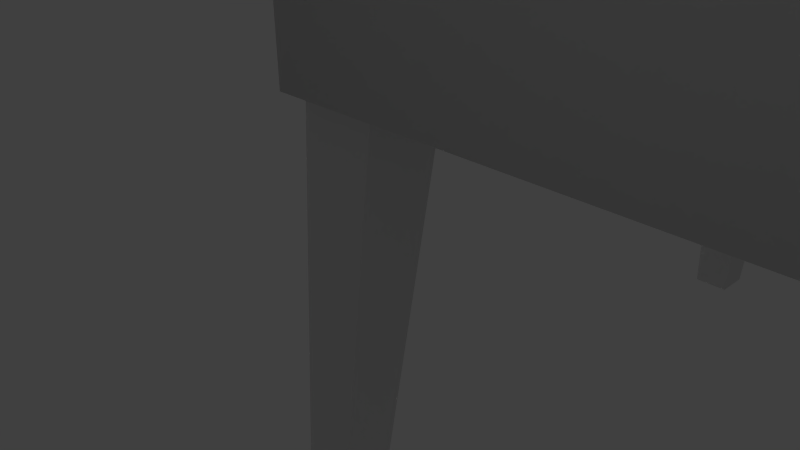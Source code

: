 # Source: DiningSetup.blend  (saved by Blender 2.80.75; exported with 4.5.12 LTS)
import bpy
from mathutils import Matrix  # noqa: F401  (used for matrix-valued properties, if any)

bpy.ops.wm.read_factory_settings(use_empty=True)
scene = bpy.context.scene
scene.name = 'Scene'

# ---- collections
col_collection_1 = bpy.data.collections.new('Collection 1'); scene.collection.children.link(col_collection_1)

# ---- materials (node trees are filled in below, after node groups)
mat_wood = bpy.data.materials.new('Wood')
mat_wood.alpha_threshold = 0.0
mat_wood.use_transparent_shadow = False
mat_wood.diffuse_color = (0.03522, 0.02519, 0.02736, 1.0)
mat_wood.roughness = 0.5
mat_wood.specular_intensity = 0.2604
mat_cushins = bpy.data.materials.new('Cushins')
mat_cushins.alpha_threshold = 0.0
mat_cushins.use_transparent_shadow = False
mat_cushins.diffuse_color = (0.8, 0.6631, 0.5206, 1.0)
mat_cushins.roughness = 0.5
mat_cushins.specular_intensity = 0.2292
mat_chaircloth = bpy.data.materials.new('ChairCloth')
mat_chaircloth.alpha_threshold = 0.0
mat_chaircloth.use_transparent_shadow = False
mat_chaircloth.roughness = 0.5
mat_chaircloth.specular_intensity = 0.1562
mat_tablewood = bpy.data.materials.new('TableWood')
mat_tablewood.alpha_threshold = 0.0
mat_tablewood.use_transparent_shadow = False
mat_tablewood.roughness = 0.5
mat_tablewood.specular_intensity = 0.0
mat_tablewood.line_color = (0.0, 0.0, 0.0, 1.0)
mat_tableglass = bpy.data.materials.new('TableGlass')
mat_tableglass.alpha_threshold = 0.0
mat_tableglass.use_transparent_shadow = False
mat_tableglass.roughness = 0.5

# ---- material node trees

# ---- world
world_world = bpy.data.worlds.new('World'); scene.world = world_world
world_world.color = (0.05088, 0.05088, 0.05088)
world_world.use_sun_shadow = False
world_world.sun_shadow_jitter_overblur = 0.0
world_world.cycles.sampling_method = 'NONE'
world_world.cycles.sample_map_resolution = 256

# ---- cameras
cam_camera = bpy.data.cameras.new('Camera')
cam_camera.clip_end = 100.0
cam_camera.lens = 35.0
cam_camera.sensor_width = 32.0
cam_camera.sensor_height = 18.0
cam_camera.ortho_scale = 7.314
cam_camera.dof.focus_distance = 0.0
cam_camera.dof.aperture_fstop = 128.0

# ---- lights
light_lamp = bpy.data.lights.new('Lamp', 'POINT')
light_lamp.transmission_factor = 0.0
light_lamp.cutoff_distance = 30.0
light_lamp.energy = 100.0
light_lamp.shadow_buffer_clip_start = 1.001
light_lamp.shadow_soft_size = 0.1
light_lamp.shadow_maximum_resolution = 0.006
light_lamp.use_absolute_resolution = True
light_lamp.cycles.use_multiple_importance_sampling = False

# ---- meshes
me_plane_001 = bpy.data.meshes.new('Plane.001')
me_plane_001.from_pydata([(-0.2, 0.2, 0.45), (0.2, 0.2, 0.45), (-0.2, 0.2, 0.4), (-0.08033, 0.1673, 0.4491), (0.08033, 0.1673, 0.4491), (0.2, 0.2, 0.4), (-0.197, -0.157, 0.4), (-0.157, -0.197, 0.4), (-0.157, -0.157, 0.4), (-0.197, -0.157, 0.0), (-0.157, -0.197, 0.0), (-0.157, -0.157, 0.0), (-0.157, 0.197, 0.4), (-0.197, 0.197, 0.4), (-0.197, 0.157, 0.4), (-0.157, 0.157, 0.4), (-0.157, 0.197, 0.0), (-0.197, 0.197, 0.0), (-0.197, 0.157, 0.0), (-0.157, 0.157, 0.0), (0.197, 0.157, 0.4), (0.197, 0.197, 0.4), (0.157, 0.197, 0.4), (0.157, 0.157, 0.4), (0.197, 0.157, 0.0), (0.197, 0.197, 0.0), (0.157, 0.197, 0.0), (0.157, 0.157, 0.0), (0.157, -0.197, 0.4), (0.197, -0.157, 0.4), (0.157, -0.157, 0.4), (0.157, -0.197, 0.0), (0.197, -0.157, 0.0), (0.157, -0.157, 0.0), (-0.2, 0.1673, 0.4491), (0.2, 0.1673, 0.4491), (-0.2, 0.1992, 0.4494), (0.2, 0.1992, 0.4494), (0.1661, 0.1673, 0.4491), (0.1042, 0.1673, 0.4491), (-0.1042, 0.1673, 0.4491), (-0.1661, 0.1673, 0.4491), (0.1661, 0.1992, 0.4494), (0.1042, 0.1992, 0.4494), (-0.1042, 0.1992, 0.4494), (-0.1661, 0.1992, 0.4494), (0.1661, 0.2171, 1.07), (0.1042, 0.2171, 1.07), (-0.1042, 0.2171, 1.07), (-0.1661, 0.2171, 1.07), (0.1661, 0.2484, 1.064), (0.1042, 0.2484, 1.064), (-0.1042, 0.2484, 1.064), (-0.1661, 0.2484, 1.064), (0.2, 0.2077, 1.023), (0.2, 0.2396, 1.021), (-0.2, 0.2077, 1.023), (-0.2, 0.2396, 1.021), (-0.1661, 0.2396, 1.021), (-0.1042, 0.2396, 1.021), (0.1042, 0.2396, 1.021), (0.1661, 0.2396, 1.021), (0.1661, 0.2077, 1.023), (0.1042, 0.2077, 1.023), (-0.1042, 0.2077, 1.023), (-0.1661, 0.2077, 1.023), (0.2, 0.2186, 0.9083), (0.2, 0.2078, 0.794), (0.2, 0.2034, 0.6791), (0.2, 0.2014, 0.5642), (0.2, 0.1695, 0.564), (0.2, 0.1715, 0.6792), (0.2, 0.1759, 0.7946), (0.2, 0.1866, 0.9095), (-0.2, 0.1695, 0.564), (-0.2, 0.1715, 0.6792), (-0.2, 0.1759, 0.7946), (-0.2, 0.1866, 0.9095), (-0.2, 0.2014, 0.5642), (-0.2, 0.2034, 0.6791), (-0.2, 0.2078, 0.794), (-0.2, 0.2186, 0.9083), (-0.1661, 0.2014, 0.5642), (-0.1661, 0.2034, 0.6791), (-0.1661, 0.2078, 0.794), (-0.1661, 0.2186, 0.9083), (-0.1042, 0.2014, 0.5642), (-0.1042, 0.2034, 0.6791), (-0.1042, 0.2078, 0.794), (-0.1042, 0.2186, 0.9083), (0.1042, 0.2014, 0.5642), (0.1042, 0.2034, 0.6791), (0.1042, 0.2078, 0.794), (0.1042, 0.2186, 0.9083), (0.1661, 0.2014, 0.5642), (0.1661, 0.2034, 0.6791), (0.1661, 0.2078, 0.794), (0.1661, 0.2186, 0.9083), (0.1661, 0.1695, 0.564), (0.1661, 0.1715, 0.6792), (0.1661, 0.1759, 0.7946), (0.1661, 0.1866, 0.9095), (0.1042, 0.1695, 0.564), (0.1042, 0.1715, 0.6792), (0.1042, 0.1759, 0.7946), (0.1042, 0.1866, 0.9095), (-0.1042, 0.1695, 0.564), (-0.1042, 0.1715, 0.6792), (-0.1042, 0.1759, 0.7946), (-0.1042, 0.1866, 0.9095), (-0.1661, 0.1695, 0.564), (-0.1661, 0.1715, 0.6792), (-0.1661, 0.1759, 0.7946), (-0.1661, 0.1866, 0.9095), (-0.1765, 0.1461, 0.45), (-0.1765, -0.1727, 0.45), (0.1765, -0.1727, 0.45), (0.1765, 0.1461, 0.45), (-0.1004, 0.07999, 0.4669), (-0.1004, -0.1066, 0.4669), (0.1004, -0.1066, 0.4669), (0.1004, 0.07999, 0.4669), (-0.1886, 0.1458, 0.4487), (-0.1716, 0.1621, 0.4487), (-0.1862, 0.1538, 0.4486), (-0.18, 0.1598, 0.4486), (-0.1716, -0.1887, 0.4487), (-0.1886, -0.1724, 0.4487), (-0.18, -0.1864, 0.4486), (-0.1862, -0.1804, 0.4486), (0.1886, -0.1724, 0.4487), (0.1716, -0.1887, 0.4487), (0.1862, -0.1804, 0.4486), (0.18, -0.1864, 0.4486), (0.1716, 0.1621, 0.4487), (0.1886, 0.1458, 0.4487), (0.18, 0.1598, 0.4486), (0.1862, 0.1538, 0.4486), (-0.1932, 0.1497, 0.4541), (-0.1758, 0.1663, 0.4541), (-0.1908, 0.1579, 0.454), (-0.1844, 0.164, 0.454), (-0.1758, -0.1929, 0.4541), (-0.1932, -0.1763, 0.4541), (-0.1844, -0.1906, 0.454), (-0.1908, -0.1845, 0.454), (0.1932, -0.1763, 0.4541), (0.1758, -0.1929, 0.4541), (0.1908, -0.1845, 0.454), (0.1844, -0.1906, 0.454), (0.1758, 0.1663, 0.4541), (0.1932, 0.1497, 0.4541), (0.1844, 0.164, 0.454), (0.1908, 0.1579, 0.454), (-0.1612, 0.1517, 0.4615), (-0.1775, 0.1361, 0.4615), (-0.1693, 0.1496, 0.4615), (-0.1753, 0.1439, 0.4615), (-0.1775, -0.1627, 0.4615), (-0.1612, -0.1783, 0.4615), (-0.1753, -0.1705, 0.4615), (-0.1693, -0.1762, 0.4615), (0.1612, -0.1783, 0.4615), (0.1775, -0.1627, 0.4615), (0.1693, -0.1762, 0.4615), (0.1753, -0.1705, 0.4615), (0.1775, 0.1361, 0.4615), (0.1612, 0.1517, 0.4615), (0.1753, 0.1439, 0.4615), (0.1693, 0.1496, 0.4615), (-0.2, -0.1891, 0.45), (-0.1891, -0.2, 0.45), (-0.1968, -0.1968, 0.45), (0.1891, -0.2, 0.45), (0.2, -0.1891, 0.45), (0.1968, -0.1968, 0.45), (-0.1891, -0.2, 0.4), (-0.2, -0.1891, 0.4), (-0.1968, -0.1968, 0.4), (0.2, -0.1891, 0.4), (0.1891, -0.2, 0.4), (0.1968, -0.1968, 0.4), (0.08033, 0.1866, 0.9095), (-0.08033, 0.1673, 0.4491), (0.08033, 0.1673, 0.4491), (-0.08033, 0.1866, 0.9095), (0.08033, 0.1695, 0.564), (0.08033, 0.1715, 0.6792), (0.08033, 0.1759, 0.7946), (-0.08033, 0.1695, 0.564), (-0.08033, 0.1715, 0.6792), (-0.08033, 0.1759, 0.7946), (-0.08672, 0.1618, 0.5641), (-0.08672, 0.1639, 0.6794), (-0.08672, 0.1596, 0.4493), (0.08672, 0.1618, 0.5641), (0.08672, 0.1639, 0.6794), (-0.08672, 0.1791, 0.9105), (0.08672, 0.1791, 0.9105), (0.08672, 0.1596, 0.4493), (0.08672, 0.1683, 0.7951), (-0.08672, 0.1683, 0.7951), (-0.0637, 0.1533, 0.5641), (-0.0637, 0.1553, 0.6794), (-0.0637, 0.1511, 0.4493), (0.0637, 0.1533, 0.5641), (0.0637, 0.1553, 0.6794), (-0.0637, 0.1706, 0.9105), (0.0637, 0.1706, 0.9105), (0.0637, 0.1511, 0.4493), (0.0637, 0.1598, 0.7951), (-0.0637, 0.1598, 0.7951), (0.07124, 0.2077, 1.023), (0.08033, 0.2063, 1.016), (0.07767, 0.2073, 1.021), (-0.08033, 0.2063, 1.016), (-0.07124, 0.2077, 1.023), (-0.07767, 0.2073, 1.021), (-0.08672, 0.1988, 1.017), (-0.07764, 0.2002, 1.025), (-0.08406, 0.1998, 1.023), (0.07764, 0.2002, 1.025), (0.08672, 0.1988, 1.017), (0.08406, 0.1998, 1.023), (-0.05461, 0.1879, 1.005), (-0.0637, 0.1866, 0.9972), (-0.06104, 0.1875, 1.002), (0.0637, 0.1866, 0.9972), (0.05461, 0.1879, 1.005), (0.06104, 0.1875, 1.002), (-0.197, -0.19, 0.4), (-0.19, -0.197, 0.4), (-0.19, -0.197, 0.0), (-0.197, -0.19, 0.0), (0.19, -0.197, 0.4), (0.197, -0.19, 0.4), (0.197, -0.19, 0.0), (0.19, -0.197, 0.0), (0.2, 0.2152, 1.06), (0.1902, 0.2171, 1.07), (-0.1902, 0.2171, 1.07), (-0.2, 0.2152, 1.06), (0.1902, 0.2484, 1.064), (0.2, 0.2464, 1.054), (-0.2, 0.2464, 1.054), (-0.1902, 0.2484, 1.064)], [], [(1, 0, 114, 117), (184, 186, 195, 199), (176, 178, 177, 2, 5, 179, 181, 180), (116, 115, 171, 173), (1, 5, 2, 0), (172, 115, 170), (17, 16, 19, 18), (28, 31, 237, 234), (232, 233, 9, 11, 10), (7, 10, 11, 8), (231, 232, 10, 7), (8, 11, 9, 6), (13, 17, 18, 14), (14, 18, 19, 15), (12, 16, 17, 13), (15, 19, 16, 12), (25, 24, 27, 26), (21, 25, 26, 22), (22, 26, 27, 23), (20, 24, 25, 21), (23, 27, 24, 20), (236, 237, 31, 33, 32), (29, 32, 33, 30), (235, 236, 32, 29), (30, 33, 31, 28), (56, 241, 244, 57), (54, 238, 239, 46, 62), (61, 50, 242, 243, 55), (65, 49, 240, 241, 56), (57, 244, 245, 53, 58), (58, 53, 52, 59), (59, 52, 51, 60), (60, 51, 50, 61), (49, 53, 245, 240), (62, 46, 47, 63), (63, 47, 48, 64), (64, 48, 49, 65), (55, 243, 238, 54), (46, 50, 51, 47), (47, 51, 52, 48), (48, 52, 53, 49), (62, 63, 60, 61), (98, 94, 42, 38), (102, 39, 43, 90), (106, 86, 44, 40), (73, 54, 62, 101), (64, 65, 58, 59), (89, 59, 60, 93), (110, 41, 45, 82), (81, 57, 58, 85), (97, 61, 55, 66), (77, 56, 57, 81), (113, 65, 56, 77), (66, 55, 54, 73), (37, 69, 70, 35), (69, 68, 71, 70), (68, 67, 72, 71), (67, 66, 73, 72), (41, 110, 74, 34), (110, 111, 75, 74), (111, 112, 76, 75), (112, 113, 77, 76), (34, 74, 78, 36), (74, 75, 79, 78), (75, 76, 80, 79), (76, 77, 81, 80), (42, 94, 69, 37), (94, 95, 68, 69), (95, 96, 67, 68), (96, 97, 66, 67), (36, 78, 82, 45), (78, 79, 83, 82), (79, 80, 84, 83), (80, 81, 85, 84), (65, 113, 85, 58), (113, 112, 84, 85), (112, 111, 83, 84), (111, 110, 82, 83), (44, 86, 90, 43), (86, 87, 91, 90), (87, 88, 92, 91), (88, 89, 93, 92), (35, 70, 98, 38), (70, 71, 99, 98), (71, 72, 100, 99), (72, 73, 101, 100), (64, 59, 89, 109), (109, 89, 88, 108), (108, 88, 87, 107), (107, 87, 86, 106), (63, 105, 93, 60), (105, 104, 92, 93), (104, 103, 91, 92), (103, 102, 90, 91), (62, 61, 97, 101), (101, 97, 96, 100), (100, 96, 95, 99), (99, 95, 94, 98), (171, 176, 180, 173), (174, 179, 5, 1), (116, 174, 1, 117), (138, 143, 158, 155), (118, 155, 158, 119), (134, 123, 139, 150), (126, 131, 147, 142), (130, 135, 151, 146), (119, 159, 162, 120), (150, 139, 154, 167), (142, 147, 162, 159), (146, 151, 166, 163), (119, 120, 121, 118), (120, 163, 166, 121), (121, 167, 154, 118), (154, 156, 118), (156, 157, 118), (157, 155, 118), (158, 160, 119), (160, 161, 119), (161, 159, 119), (162, 164, 120), (164, 165, 120), (165, 163, 120), (166, 168, 121), (168, 169, 121), (169, 167, 121), (134, 150, 152, 136), (136, 152, 153, 137), (137, 153, 151, 135), (147, 131, 133, 149), (149, 133, 132, 148), (148, 132, 130, 146), (126, 142, 144, 128), (128, 144, 145, 129), (129, 145, 143, 127), (139, 123, 125, 141), (141, 125, 124, 140), (140, 124, 122, 138), (150, 167, 169, 152), (152, 169, 168, 153), (153, 168, 166, 151), (162, 147, 149, 164), (164, 149, 148, 165), (165, 148, 146, 163), (142, 159, 161, 144), (144, 161, 160, 145), (145, 160, 158, 143), (154, 139, 141, 156), (156, 141, 140, 157), (157, 140, 138, 155), (122, 127, 143, 138), (115, 172, 171), (114, 0, 170, 115), (173, 175, 116), (175, 174, 116), (179, 174, 175, 181), (181, 175, 173, 180), (170, 177, 178, 172), (172, 178, 176, 171), (0, 2, 177, 170), (40, 3, 4, 39), (63, 64, 109, 105), (105, 109, 108, 104), (104, 108, 107, 103), (103, 107, 106, 102), (40, 39, 102, 106), (182, 213, 222, 198), (186, 187, 196, 195), (215, 185, 197, 218), (195, 196, 206, 205), (198, 222, 227, 208), (192, 194, 204, 202), (197, 201, 211, 207), (187, 188, 200, 196), (188, 182, 198, 200), (190, 189, 192, 193), (191, 190, 193, 201), (218, 197, 207, 225), (189, 183, 194, 192), (185, 191, 201, 197), (209, 205, 202, 204), (205, 206, 203, 202), (206, 210, 211, 203), (210, 208, 207, 211), (196, 200, 210, 206), (199, 195, 205, 209), (221, 219, 224, 228), (201, 193, 203, 211), (193, 192, 202, 203), (200, 198, 208, 210), (226, 229, 228, 224), (212, 221, 223, 214), (214, 223, 222, 213), (215, 218, 220, 217), (217, 220, 219, 216), (218, 225, 226, 220), (220, 226, 224, 219), (227, 222, 223, 229), (229, 223, 221, 228), (212, 216, 219, 221), (225, 227, 229, 226), (208, 227, 225, 207), (232, 231, 230, 233), (236, 235, 234, 237), (6, 9, 233, 230), (238, 243, 242, 239), (244, 241, 240, 245), (239, 242, 50, 46)])
me_plane_001.polygons.foreach_set('use_smooth', [0, 1, 0, 0, 1, 0, 0, 1, 0, 1, 1, 1, 0, 0, 0, 0, 0, 0, 0, 0, 0, 0, 1, 1, 1, 1, 1, 1, 1, 1, 1, 1, 1, 1, 1, 1, 1, 1, 1, 1, 1, 1, 1, 1, 1, 1, 1, 1, 1, 1, 1, 1, 1, 1, 1, 1, 1, 1, 1, 1, 1, 1, 1, 1, 1, 1, 1, 1, 1, 1, 1, 1, 1, 1, 1, 1, 1, 1, 1, 1, 1, 1, 1, 1, 1, 1, 1, 1, 1, 1, 1, 1, 1, 1, 1, 1, 1, 1, 1, 1, 0, 1, 1, 1, 1, 1, 1, 1, 1, 1, 1, 1, 1, 1, 1, 1, 1, 1, 1, 1, 1, 1, 1, 1, 1, 1, 1, 1, 1, 1, 1, 1, 1, 1, 1, 1, 1, 1, 1, 1, 1, 1, 1, 1, 1, 1, 1, 1, 1, 1, 0, 0, 0, 0, 1, 1, 1, 1, 1, 1, 1, 1, 1, 1, 1, 1, 1, 1, 1, 1, 1, 1, 1, 1, 1, 1, 1, 1, 1, 1, 1, 1, 1, 1, 1, 1, 1, 1, 1, 1, 1, 1, 1, 1, 1, 1, 1, 1, 1, 1, 1, 1, 1, 1, 1, 1, 1])
me_plane_001.polygons.foreach_set('material_index', [0, 1, 0, 0, 0, 0, 0, 0, 0, 0, 0, 0, 0, 0, 0, 0, 0, 0, 0, 0, 0, 0, 0, 0, 0, 0, 0, 0, 0, 0, 0, 0, 0, 0, 0, 0, 0, 0, 0, 0, 0, 0, 0, 0, 0, 0, 0, 0, 0, 0, 0, 0, 0, 0, 0, 0, 0, 0, 0, 0, 0, 0, 0, 0, 0, 0, 0, 0, 0, 0, 0, 0, 0, 0, 0, 0, 0, 0, 0, 0, 0, 0, 0, 0, 0, 0, 0, 0, 0, 0, 0, 0, 0, 0, 0, 0, 0, 0, 0, 0, 0, 1, 1, 1, 1, 1, 1, 1, 1, 1, 1, 1, 1, 1, 1, 1, 1, 1, 1, 1, 1, 1, 1, 1, 1, 1, 1, 1, 1, 1, 1, 1, 1, 1, 1, 1, 1, 1, 1, 1, 1, 1, 1, 1, 1, 1, 1, 1, 1, 1, 0, 0, 0, 0, 0, 0, 0, 0, 0, 0, 0, 0, 0, 0, 0, 1, 1, 1, 1, 1, 1, 1, 1, 1, 1, 1, 1, 1, 1, 1, 1, 1, 1, 1, 1, 1, 1, 1, 1, 1, 1, 1, 1, 1, 1, 1, 1, 1, 1, 1, 1, 0, 0, 0, 0, 0, 0])
_k = set([(0, 1), (0, 2), (0, 170), (1, 5), (1, 174), (2, 5), (2, 177), (5, 179), (6, 9), (7, 10), (8, 11), (9, 11), (9, 233), (10, 11), (10, 232), (28, 31), (29, 32), (30, 33), (31, 33), (31, 237), (32, 33), (32, 236), (34, 74), (35, 70), (36, 78), (37, 69), (38, 98), (39, 102), (40, 106), (41, 110), (42, 94), (43, 90), (44, 86), (45, 82), (46, 47), (46, 239), (47, 48), (48, 49), (49, 240), (50, 51), (50, 242), (51, 52), (52, 53), (53, 245), (54, 73), (54, 238), (55, 66), (55, 243), (56, 77), (56, 241), (57, 81), (57, 244), (58, 59), (58, 65), (58, 85), (59, 64), (59, 89), (60, 61), (60, 63), (60, 93), (61, 62), (61, 97), (62, 63), (62, 101), (63, 105), (64, 65), (64, 109), (65, 113), (66, 67), (67, 68), (68, 69), (70, 71), (71, 72), (72, 73), (74, 75), (75, 76), (76, 77), (78, 79), (79, 80), (80, 81), (82, 83), (83, 84), (84, 85), (86, 87), (87, 88), (88, 89), (90, 91), (91, 92), (92, 93), (94, 95), (95, 96), (96, 97), (98, 99), (99, 100), (100, 101), (102, 103), (103, 104), (104, 105), (106, 107), (107, 108), (108, 109), (110, 111), (111, 112), (112, 113), (170, 172), (171, 172), (171, 173), (173, 175), (174, 175), (176, 178), (176, 180), (177, 178), (179, 181), (180, 181), (232, 233), (236, 237), (238, 239), (240, 241), (242, 243), (244, 245)])
me_plane_001.attributes.new('sharp_edge', 'BOOLEAN', 'EDGE').data.foreach_set('value', [ (min(e.vertices), max(e.vertices)) in _k for e in me_plane_001.edges])
_uv = me_plane_001.uv_layers.new(name='UVMap')
_uv.uv.foreach_set('vector', [0.2858, 0.3644, 0.03162, 0.3625, 0.03208, 0.3633, 0.2851, 0.3647, 0.637, 0.3626, 0.637, 0.4269, 0.6314, 0.4269, 0.6314, 0.3626, 0.01344, 0.5973, 0.01237, 0.6015, 0.01142, 0.6052, 0.04057, 0.3743, 0.2768, 0.3762, 0.3024, 0.6079, 0.3039, 0.6021, 0.3025, 0.5943, 0.3139, 0.6171, 0.0007675, 0.6171, 0.00438, 0.6148, 0.3106, 0.614, 0.2858, 0.3644, 0.2768, 0.3762, 0.04057, 0.3743, 0.03162, 0.3625, 0.002536, 0.6131, 0.0007675, 0.6171, 0.0002196, 0.612, 0.4591, 0.3405, 0.4801, 0.3405, 0.4801, 0.3615, 0.4591, 0.3615, 0.3356, 0.771, 0.3356, 0.5609, 0.353, 0.5609, 0.353, 0.771, 0.4199, 0.3615, 0.4162, 0.3578, 0.4162, 0.3405, 0.4372, 0.3405, 0.4372, 0.3615, 0.4579, 0.771, 0.4579, 0.5609, 0.4789, 0.5609, 0.4789, 0.771, 0.4405, 0.771, 0.4405, 0.5609, 0.4579, 0.5609, 0.4579, 0.771, 0.397, 0.771, 0.397, 0.5609, 0.418, 0.5609, 0.418, 0.771, 0.6688, 0.2103, 0.6688, 0.0002196, 0.6898, 0.0002196, 0.6898, 0.2103, 0.6898, 0.2103, 0.6898, 0.0002196, 0.7108, 0.0002196, 0.7108, 0.2103, 0.6478, 0.2103, 0.6478, 0.0002196, 0.6688, 0.0002196, 0.6688, 0.2103, 0.6268, 0.2103, 0.6268, 0.0002196, 0.6478, 0.0002196, 0.6478, 0.2103, 0.5016, 0.3405, 0.5016, 0.3615, 0.4806, 0.3615, 0.4806, 0.3405, 0.6795, 0.5726, 0.6795, 0.3625, 0.7005, 0.3625, 0.7005, 0.5726, 0.7005, 0.5726, 0.7005, 0.3625, 0.7215, 0.3625, 0.7215, 0.5726, 0.6585, 0.5726, 0.6585, 0.3625, 0.6795, 0.3625, 0.6795, 0.5726, 0.6374, 0.5726, 0.6374, 0.3625, 0.6585, 0.3625, 0.6585, 0.5726, 0.455, 0.3405, 0.4587, 0.3441, 0.4587, 0.3615, 0.4377, 0.3615, 0.4377, 0.3405, 0.3755, 0.771, 0.3755, 0.5609, 0.3965, 0.5609, 0.3965, 0.771, 0.3582, 0.771, 0.3582, 0.5609, 0.3755, 0.5609, 0.3755, 0.771, 0.3146, 0.771, 0.3146, 0.5609, 0.3356, 0.5609, 0.3356, 0.771, 0.0875, 0.3058, 0.09178, 0.3303, 0.08067, 0.3384, 0.07084, 0.3121, 0.2942, 0.3124, 0.2873, 0.3366, 0.2815, 0.3435, 0.2716, 0.3449, 0.2772, 0.3081, 0.434, 0.3018, 0.434, 0.34, 0.4214, 0.34, 0.4162, 0.3315, 0.4162, 0.3018, 0.104, 0.3032, 0.1056, 0.3387, 0.09656, 0.3373, 0.09178, 0.3303, 0.0875, 0.3058, 0.6263, 0.3018, 0.6263, 0.3315, 0.6212, 0.34, 0.6085, 0.34, 0.6085, 0.3018, 0.6085, 0.3018, 0.6085, 0.34, 0.576, 0.34, 0.576, 0.3018, 0.576, 0.3018, 0.576, 0.34, 0.4665, 0.34, 0.4665, 0.3018, 0.4665, 0.3018, 0.4665, 0.34, 0.434, 0.34, 0.434, 0.3018, 0.1056, 0.3387, 0.1007, 0.3549, 0.08846, 0.3485, 0.09656, 0.3373, 0.2772, 0.3081, 0.2716, 0.3449, 0.2424, 0.3456, 0.2447, 0.3049, 0.2447, 0.3049, 0.2424, 0.3456, 0.1356, 0.3421, 0.1355, 0.3024, 0.1355, 0.3024, 0.1356, 0.3421, 0.1056, 0.3387, 0.104, 0.3032, 0.3111, 0.3207, 0.2973, 0.3476, 0.2873, 0.3366, 0.2942, 0.3124, 0.2716, 0.3449, 0.2748, 0.3608, 0.2425, 0.362, 0.2424, 0.3456, 0.2424, 0.3456, 0.2425, 0.362, 0.1343, 0.359, 0.1356, 0.3421, 0.1356, 0.3421, 0.1343, 0.359, 0.1007, 0.3549, 0.1056, 0.3387, 0.7294, 0.6974, 0.7294, 0.6649, 0.7462, 0.6649, 0.7462, 0.6974, 0.7278, 0.9395, 0.7445, 0.9382, 0.748, 0.9984, 0.7313, 0.9998, 0.7278, 0.4227, 0.7313, 0.3625, 0.748, 0.3639, 0.7445, 0.4241, 0.7686, 0.4227, 0.7519, 0.4241, 0.7484, 0.3639, 0.7651, 0.3625, 0.3122, 0.2516, 0.2942, 0.3124, 0.2772, 0.3081, 0.2943, 0.2463, 0.767, 0.6649, 0.767, 0.6974, 0.7502, 0.6974, 0.7502, 0.6649, 0.576, 0.2416, 0.576, 0.3018, 0.4665, 0.3018, 0.4665, 0.2416, 0.7686, 0.9395, 0.7651, 0.9998, 0.7484, 0.9984, 0.7519, 0.9382, 0.6263, 0.2416, 0.6263, 0.3018, 0.6085, 0.3018, 0.6085, 0.2416, 0.434, 0.2416, 0.434, 0.3018, 0.4162, 0.3018, 0.4162, 0.2416, 0.07569, 0.247, 0.0875, 0.3058, 0.07084, 0.3121, 0.05969, 0.252, 0.09308, 0.2434, 0.104, 0.3032, 0.0875, 0.3058, 0.07569, 0.247, 0.3286, 0.2585, 0.3111, 0.3207, 0.2942, 0.3124, 0.3122, 0.2516, 0.4158, 0.0136, 0.3932, 0.07514, 0.3763, 0.06844, 0.3988, 0.006876, 0.3932, 0.07514, 0.3706, 0.1366, 0.3537, 0.13, 0.3763, 0.06844, 0.3706, 0.1366, 0.3487, 0.1977, 0.332, 0.1911, 0.3537, 0.13, 0.3487, 0.1977, 0.3286, 0.2585, 0.3122, 0.2516, 0.332, 0.1911, 0.03381, 0.007604, 0.04928, 0.0664, 0.03193, 0.07098, 0.01644, 0.01217, 0.04928, 0.0664, 0.06481, 0.1253, 0.04751, 0.1298, 0.03193, 0.07098, 0.06481, 0.1253, 0.07973, 0.1843, 0.06243, 0.1885, 0.04751, 0.1298, 0.07973, 0.1843, 0.09308, 0.2434, 0.07569, 0.247, 0.06243, 0.1885, 0.01644, 0.01217, 0.03193, 0.07098, 0.01568, 0.0757, 0.0002196, 0.01691, 0.03193, 0.07098, 0.04751, 0.1298, 0.03127, 0.1345, 0.01568, 0.0757, 0.04751, 0.1298, 0.06243, 0.1885, 0.04628, 0.1932, 0.03127, 0.1345, 0.06243, 0.1885, 0.07569, 0.247, 0.05969, 0.252, 0.04628, 0.1932, 0.434, 0.0002196, 0.434, 0.06053, 0.4162, 0.06053, 0.4162, 0.0002196, 0.434, 0.06053, 0.434, 0.1209, 0.4162, 0.1209, 0.4162, 0.06053, 0.434, 0.1209, 0.434, 0.1813, 0.4162, 0.1813, 0.4162, 0.1209, 0.434, 0.1813, 0.434, 0.2416, 0.4162, 0.2416, 0.4162, 0.1813, 0.6263, 0.0002199, 0.6263, 0.06053, 0.6085, 0.06053, 0.6085, 0.0002199, 0.6263, 0.06053, 0.6263, 0.1209, 0.6085, 0.1209, 0.6085, 0.06053, 0.6263, 0.1209, 0.6263, 0.1813, 0.6085, 0.1813, 0.6085, 0.1209, 0.6263, 0.1813, 0.6263, 0.2416, 0.6085, 0.2416, 0.6085, 0.1813, 0.767, 0.6974, 0.7734, 0.7579, 0.7566, 0.7572, 0.7502, 0.6974, 0.7734, 0.7579, 0.7744, 0.8185, 0.7577, 0.8175, 0.7566, 0.7572, 0.7744, 0.8185, 0.7721, 0.8791, 0.7554, 0.8779, 0.7577, 0.8175, 0.7721, 0.8791, 0.7686, 0.9395, 0.7519, 0.9382, 0.7554, 0.8779, 0.576, 0.0002196, 0.576, 0.06053, 0.4665, 0.06053, 0.4665, 0.0002197, 0.576, 0.06053, 0.576, 0.1209, 0.4665, 0.1209, 0.4665, 0.06053, 0.576, 0.1209, 0.576, 0.1813, 0.4665, 0.1813, 0.4665, 0.1209, 0.576, 0.1813, 0.576, 0.2416, 0.4665, 0.2416, 0.4665, 0.1813, 0.3988, 0.006876, 0.3763, 0.06844, 0.3581, 0.06178, 0.3806, 0.0002198, 0.3763, 0.06844, 0.3537, 0.13, 0.3356, 0.1234, 0.3581, 0.06178, 0.3537, 0.13, 0.332, 0.1911, 0.3139, 0.185, 0.3356, 0.1234, 0.332, 0.1911, 0.3122, 0.2516, 0.2943, 0.2463, 0.3139, 0.185, 0.767, 0.6649, 0.7502, 0.6649, 0.7566, 0.605, 0.7734, 0.6043, 0.7734, 0.6043, 0.7566, 0.605, 0.7577, 0.5447, 0.7744, 0.5437, 0.7744, 0.5437, 0.7577, 0.5447, 0.7554, 0.4844, 0.7721, 0.4831, 0.7721, 0.4831, 0.7554, 0.4844, 0.7519, 0.4241, 0.7686, 0.4227, 0.7294, 0.6649, 0.723, 0.6043, 0.7397, 0.605, 0.7462, 0.6649, 0.723, 0.6043, 0.7219, 0.5437, 0.7387, 0.5447, 0.7397, 0.605, 0.7219, 0.5437, 0.7242, 0.4831, 0.741, 0.4844, 0.7387, 0.5447, 0.7242, 0.4831, 0.7278, 0.4227, 0.7445, 0.4241, 0.741, 0.4844, 0.7294, 0.6974, 0.7462, 0.6974, 0.7397, 0.7572, 0.723, 0.7579, 0.723, 0.7579, 0.7397, 0.7572, 0.7387, 0.8175, 0.7219, 0.8185, 0.7219, 0.8185, 0.7387, 0.8175, 0.741, 0.8779, 0.7242, 0.8791, 0.7242, 0.8791, 0.741, 0.8779, 0.7445, 0.9382, 0.7278, 0.9395, 0.00438, 0.6148, 0.01344, 0.5973, 0.3025, 0.5943, 0.3106, 0.614, 0.3142, 0.6127, 0.3024, 0.6079, 0.2768, 0.3762, 0.2858, 0.3644, 0.3139, 0.6171, 0.3142, 0.6127, 0.2858, 0.3644, 0.2851, 0.3647, 0.319, 0.548, 0.3192, 0.3747, 0.3275, 0.3824, 0.3275, 0.5403, 0.3676, 0.5111, 0.3275, 0.5403, 0.3275, 0.3824, 0.3675, 0.4119, 0.5123, 0.5605, 0.3284, 0.5605, 0.3275, 0.5562, 0.5133, 0.5564, 0.3286, 0.3625, 0.5125, 0.3625, 0.5134, 0.3667, 0.3276, 0.3665, 0.5262, 0.3754, 0.5263, 0.5478, 0.5217, 0.5482, 0.5219, 0.3749, 0.3675, 0.4119, 0.3359, 0.3745, 0.5052, 0.3746, 0.4733, 0.4118, 0.5133, 0.5564, 0.3275, 0.5562, 0.3357, 0.5484, 0.505, 0.5485, 0.3276, 0.3665, 0.5134, 0.3667, 0.5052, 0.3746, 0.3359, 0.3745, 0.5219, 0.3749, 0.5217, 0.5482, 0.5134, 0.5405, 0.5135, 0.3827, 0.3675, 0.4119, 0.4733, 0.4118, 0.4734, 0.5111, 0.3676, 0.5111, 0.4733, 0.4118, 0.5135, 0.3827, 0.5134, 0.5405, 0.4734, 0.5111, 0.4734, 0.5111, 0.505, 0.5485, 0.3357, 0.5484, 0.3676, 0.5111, 0.3357, 0.5484, 0.3316, 0.5472, 0.3676, 0.5111, 0.3316, 0.5472, 0.3286, 0.5442, 0.3676, 0.5111, 0.3286, 0.5442, 0.3275, 0.5403, 0.3676, 0.5111, 0.3275, 0.3824, 0.3287, 0.3785, 0.3675, 0.4119, 0.3287, 0.3785, 0.3318, 0.3756, 0.3675, 0.4119, 0.3318, 0.3756, 0.3359, 0.3745, 0.3675, 0.4119, 0.5052, 0.3746, 0.5093, 0.3757, 0.4733, 0.4118, 0.5093, 0.3757, 0.5123, 0.3787, 0.4733, 0.4118, 0.5123, 0.3787, 0.5135, 0.3827, 0.4733, 0.4118, 0.5134, 0.5405, 0.5122, 0.5444, 0.4734, 0.5111, 0.5122, 0.5444, 0.5091, 0.5474, 0.4734, 0.5111, 0.5091, 0.5474, 0.505, 0.5485, 0.4734, 0.5111, 0.5123, 0.5605, 0.5133, 0.5564, 0.5168, 0.5544, 0.5186, 0.559, 0.5186, 0.559, 0.5168, 0.5544, 0.5196, 0.5515, 0.5243, 0.5545, 0.5243, 0.5545, 0.5196, 0.5515, 0.5217, 0.5482, 0.5263, 0.5478, 0.5134, 0.3667, 0.5125, 0.3625, 0.5189, 0.3641, 0.517, 0.3688, 0.517, 0.3688, 0.5189, 0.3641, 0.5245, 0.3688, 0.5198, 0.3716, 0.5198, 0.3716, 0.5245, 0.3688, 0.5262, 0.3754, 0.5219, 0.3749, 0.3286, 0.3625, 0.3276, 0.3665, 0.3241, 0.3685, 0.3223, 0.3639, 0.3223, 0.3639, 0.3241, 0.3685, 0.3213, 0.3714, 0.3166, 0.3685, 0.3166, 0.3685, 0.3213, 0.3714, 0.3192, 0.3747, 0.3146, 0.3752, 0.3275, 0.5562, 0.3284, 0.5605, 0.322, 0.5588, 0.3239, 0.5542, 0.3239, 0.5542, 0.322, 0.5588, 0.3164, 0.5542, 0.3211, 0.5513, 0.3211, 0.5513, 0.3164, 0.5542, 0.3147, 0.5475, 0.319, 0.548, 0.5133, 0.5564, 0.505, 0.5485, 0.5091, 0.5474, 0.5168, 0.5544, 0.5168, 0.5544, 0.5091, 0.5474, 0.5122, 0.5444, 0.5196, 0.5515, 0.5196, 0.5515, 0.5122, 0.5444, 0.5134, 0.5405, 0.5217, 0.5482, 0.5052, 0.3746, 0.5134, 0.3667, 0.517, 0.3688, 0.5093, 0.3757, 0.5093, 0.3757, 0.517, 0.3688, 0.5198, 0.3716, 0.5123, 0.3787, 0.5123, 0.3787, 0.5198, 0.3716, 0.5219, 0.3749, 0.5135, 0.3827, 0.3276, 0.3665, 0.3359, 0.3745, 0.3318, 0.3756, 0.3241, 0.3685, 0.3241, 0.3685, 0.3318, 0.3756, 0.3287, 0.3785, 0.3213, 0.3714, 0.3213, 0.3714, 0.3287, 0.3785, 0.3275, 0.3824, 0.3192, 0.3747, 0.3357, 0.5484, 0.3275, 0.5562, 0.3239, 0.5542, 0.3316, 0.5472, 0.3316, 0.5472, 0.3239, 0.5542, 0.3211, 0.5513, 0.3286, 0.5442, 0.3286, 0.5442, 0.3211, 0.5513, 0.319, 0.548, 0.3275, 0.5403, 0.3147, 0.5475, 0.3146, 0.3752, 0.3192, 0.3747, 0.319, 0.548, 0.0007675, 0.6171, 0.002536, 0.6131, 0.00438, 0.6148, 0.03208, 0.3633, 0.03162, 0.3625, 0.0002196, 0.612, 0.0007675, 0.6171, 0.3106, 0.614, 0.3122, 0.6131, 0.3139, 0.6171, 0.3122, 0.6131, 0.3142, 0.6127, 0.3139, 0.6171, 0.3024, 0.6079, 0.3142, 0.6127, 0.3122, 0.6131, 0.3039, 0.6021, 0.3039, 0.6021, 0.3122, 0.6131, 0.3106, 0.614, 0.3025, 0.5943, 0.0002196, 0.612, 0.01142, 0.6052, 0.01237, 0.6015, 0.002536, 0.6131, 0.002536, 0.6131, 0.01237, 0.6015, 0.01344, 0.5973, 0.00438, 0.6148, 0.03162, 0.3625, 0.04057, 0.3743, 0.01142, 0.6052, 0.0002196, 0.612, 0.1424, 0.0002196, 0.197, 0.000518, 0.2243, 0.001144, 0.2516, 0.002722, 0.2447, 0.3049, 0.1355, 0.3024, 0.1369, 0.2417, 0.2461, 0.2442, 0.2461, 0.2442, 0.1369, 0.2417, 0.1383, 0.1812, 0.2474, 0.1837, 0.2474, 0.1837, 0.1383, 0.1812, 0.1397, 0.1208, 0.2488, 0.1233, 0.2488, 0.1233, 0.1397, 0.1208, 0.1411, 0.06038, 0.2502, 0.06289, 0.1424, 0.0002196, 0.2516, 0.002722, 0.2502, 0.06289, 0.1411, 0.06038, 0.6323, 0.616, 0.6201, 0.664, 0.6172, 0.6601, 0.6272, 0.6153, 0.637, 0.4269, 0.6366, 0.4911, 0.6311, 0.4911, 0.6314, 0.4269, 0.547, 0.6657, 0.5328, 0.6171, 0.538, 0.6163, 0.5498, 0.6617, 0.6314, 0.4269, 0.6311, 0.4911, 0.6175, 0.4908, 0.6177, 0.4268, 0.6272, 0.6153, 0.6172, 0.6601, 0.609, 0.6513, 0.6151, 0.6133, 0.5324, 0.4269, 0.5323, 0.3626, 0.5461, 0.3625, 0.5461, 0.4268, 0.538, 0.6163, 0.534, 0.5548, 0.5472, 0.554, 0.5503, 0.6139, 0.6366, 0.4911, 0.6357, 0.5546, 0.6303, 0.5544, 0.6311, 0.4911, 0.6357, 0.5546, 0.6323, 0.616, 0.6272, 0.6153, 0.6303, 0.5544, 0.5273, 0.4913, 0.5268, 0.4269, 0.5324, 0.4269, 0.5328, 0.4912, 0.5286, 0.555, 0.5273, 0.4913, 0.5328, 0.4912, 0.534, 0.5548, 0.5498, 0.6617, 0.538, 0.6163, 0.5503, 0.6139, 0.5576, 0.6525, 0.5268, 0.4269, 0.5267, 0.3626, 0.5323, 0.3626, 0.5324, 0.4269, 0.5328, 0.6171, 0.5286, 0.555, 0.534, 0.5548, 0.538, 0.6163, 0.6177, 0.3625, 0.6177, 0.4268, 0.5461, 0.4268, 0.5461, 0.3625, 0.6177, 0.4268, 0.6175, 0.4908, 0.5464, 0.4909, 0.5461, 0.4268, 0.6175, 0.4908, 0.6172, 0.5538, 0.5472, 0.554, 0.5464, 0.4909, 0.6172, 0.5538, 0.6151, 0.6133, 0.5503, 0.6139, 0.5472, 0.554, 0.6311, 0.4911, 0.6303, 0.5544, 0.6172, 0.5538, 0.6175, 0.4908, 0.6314, 0.3626, 0.6314, 0.4269, 0.6177, 0.4268, 0.6177, 0.3625, 0.6143, 0.6629, 0.5528, 0.6644, 0.5613, 0.6555, 0.6054, 0.6544, 0.534, 0.5548, 0.5328, 0.4912, 0.5464, 0.4909, 0.5472, 0.554, 0.5328, 0.4912, 0.5324, 0.4269, 0.5461, 0.4268, 0.5464, 0.4909, 0.6303, 0.5544, 0.6272, 0.6153, 0.6151, 0.6133, 0.6172, 0.5538, 0.5588, 0.6547, 0.6079, 0.6535, 0.6054, 0.6544, 0.5613, 0.6555, 0.6128, 0.6666, 0.6143, 0.6629, 0.616, 0.6617, 0.6165, 0.6658, 0.6165, 0.6658, 0.616, 0.6617, 0.6172, 0.6601, 0.6201, 0.664, 0.547, 0.6657, 0.5498, 0.6617, 0.551, 0.6633, 0.5506, 0.6674, 0.5506, 0.6674, 0.551, 0.6633, 0.5528, 0.6644, 0.5544, 0.6682, 0.5498, 0.6617, 0.5576, 0.6525, 0.5588, 0.6547, 0.551, 0.6633, 0.551, 0.6633, 0.5588, 0.6547, 0.5613, 0.6555, 0.5528, 0.6644, 0.609, 0.6513, 0.6172, 0.6601, 0.616, 0.6617, 0.6079, 0.6535, 0.6079, 0.6535, 0.616, 0.6617, 0.6143, 0.6629, 0.6054, 0.6544, 0.6128, 0.6666, 0.5544, 0.6682, 0.5528, 0.6644, 0.6143, 0.6629, 0.5576, 0.6525, 0.609, 0.6513, 0.6079, 0.6535, 0.5588, 0.6547, 0.6151, 0.6133, 0.609, 0.6513, 0.5576, 0.6525, 0.5503, 0.6139, 0.4405, 0.5609, 0.4405, 0.771, 0.4353, 0.771, 0.4353, 0.5609, 0.3582, 0.5609, 0.3582, 0.771, 0.353, 0.771, 0.353, 0.5609, 0.418, 0.771, 0.418, 0.5609, 0.4353, 0.5609, 0.4353, 0.771, 0.2873, 0.3366, 0.2973, 0.3476, 0.288, 0.3569, 0.2815, 0.3435, 0.08067, 0.3384, 0.09178, 0.3303, 0.09656, 0.3373, 0.08846, 0.3485, 0.2815, 0.3435, 0.288, 0.3569, 0.2748, 0.3608, 0.2716, 0.3449])
me_plane_001.materials.append(mat_wood)
me_plane_001.materials.append(mat_cushins)
me_plane_001.use_remesh_preserve_volume = False
me_plane_001.use_remesh_preserve_attributes = False
me_plane_001.use_mirror_vertex_groups = False
me_plane_001.update()
me_plane = bpy.data.meshes.new('Plane')
me_plane.from_pydata([(-2.4, -2.4, 4.7), (2.0, -2.4, 4.7), (-2.4, 2.4, 4.7), (2.0, 2.4, 4.7), (-2.4, -2.4, 6.4), (2.8, -2.4, 6.4), (-2.4, 2.4, 6.4), (2.8, 2.4, 6.4), (3.556, -2.4, 8.0), (3.556, 2.4, 8.0), (4.359, -2.4, 7.646), (4.359, 2.4, 7.646), (-2.4, -3.12, 6.4), (2.8, -3.12, 6.4), (-2.4, 3.12, 6.4), (2.8, 3.12, 6.4), (-2.4, -3.12, 3.7), (2.8, -3.12, 3.7), (-2.4, 3.12, 3.7), (2.8, 3.12, 3.7), (2.8, -2.4, 3.7), (2.8, 2.4, 3.7), (-2.3, -3.0, 3.7), (-1.7, -3.0, 3.7), (-2.3, -2.4, 3.7), (-1.7, -2.4, 3.7), (-2.397, -2.771, 5.96e-07), (-2.397, -3.131, 5.96e-07), (-2.037, -3.131, 5.96e-07), (-2.037, -2.771, 5.96e-07), (2.7, -3.0, 3.7), (2.1, -3.0, 3.7), (2.7, -2.4, 3.7), (2.1, -2.4, 3.7), (2.797, -2.771, 5.96e-07), (2.797, -3.131, 5.96e-07), (2.437, -3.131, 5.96e-07), (2.437, -2.771, 5.96e-07), (-2.3, 3.0, 3.7), (-1.7, 3.0, 3.7), (-2.3, 2.4, 3.7), (-1.7, 2.4, 3.7), (-2.397, 2.771, 5.96e-07), (-2.397, 3.131, 5.96e-07), (-2.037, 3.131, 5.96e-07), (-2.037, 2.771, 5.96e-07), (2.7, 3.0, 3.7), (2.1, 3.0, 3.7), (2.7, 2.4, 3.7), (2.1, 2.4, 3.7), (2.797, 2.771, 5.96e-07), (2.797, 3.131, 5.96e-07), (2.437, 3.131, 5.96e-07), (2.437, 2.771, 5.96e-07)], [], [(0, 1, 3, 2), (2, 3, 7, 6), (3, 1, 5, 7), (1, 0, 4, 5), (7, 5, 8, 9), (9, 8, 10, 11), (6, 7, 15, 14), (5, 4, 12, 13), (14, 15, 19, 18), (13, 12, 16, 17), (11, 10, 20, 21), (13, 17, 20, 5), (15, 7, 21, 19), (9, 11, 21, 7), (5, 20, 10, 8), (6, 14, 18, 2), (0, 16, 12, 4), (0, 2, 18, 16), (20, 16, 18, 21), (19, 21, 18), (16, 20, 17), (35, 36, 37, 34), (27, 26, 29, 28), (25, 29, 26, 24), (23, 28, 29, 25), (22, 27, 28, 23), (24, 26, 27, 22), (33, 32, 34, 37), (31, 33, 37, 36), (30, 31, 36, 35), (32, 30, 35, 34), (51, 50, 53, 52), (43, 44, 45, 42), (41, 40, 42, 45), (39, 41, 45, 44), (38, 39, 44, 43), (40, 38, 43, 42), (49, 53, 50, 48), (47, 52, 53, 49), (46, 51, 52, 47), (48, 50, 51, 46)])
me_plane.polygons.foreach_set('use_smooth', [1, 1, 1, 1, 1, 1, 1, 1, 1, 1, 1, 1, 1, 1, 1, 1, 1, 1, 1, 1, 1, 0, 0, 0, 0, 0, 0, 0, 0, 0, 0, 0, 0, 0, 0, 0, 0, 0, 0, 0, 0])
me_plane.polygons.foreach_set('material_index', [0, 0, 0, 0, 0, 0, 0, 0, 0, 0, 0, 0, 0, 0, 0, 0, 0, 0, 0, 0, 0, 1, 1, 1, 1, 1, 1, 1, 1, 1, 1, 1, 1, 1, 1, 1, 1, 1, 1, 1, 1])
_uv = me_plane.uv_layers.new(name='UVMap')
_uv.uv.foreach_set('vector', [-2.222, 0.666, -2.222, -1.343, -0.03031, -1.343, -0.03031, 0.666, 0.6297, 1.671, 2.639, 1.671, 3.004, 2.448, 0.6297, 2.448, -0.03031, -1.343, -2.222, -1.343, -2.222, -2.201, -0.03031, -2.201, 2.639, 1.669, 0.6297, 1.669, 0.6297, 0.8926, 3.004, 0.8926, -0.03031, -2.201, -2.222, -2.201, -2.222, -3.009, -0.03031, -3.009, 2.946, -0.6716, 0.7539, -0.6716, 0.7539, -1.072, 2.946, -1.072, 0.6297, 2.448, 3.004, 2.448, 3.004, 2.776, 0.6297, 2.776, 3.004, 0.8926, 0.6297, 0.8926, 0.6297, 0.5638, 3.004, 0.5638, 0.6297, 2.776, 3.004, 2.776, 3.004, 4.009, 0.6297, 4.009, 3.004, 0.5638, 0.6297, 0.5638, 0.6297, -0.6692, 3.004, -0.6692, 2.946, -1.072, 0.7539, -1.072, 0.7539, -3.009, 2.946, -3.009, 3.004, 0.5638, 3.004, -0.6692, 3.333, -0.6692, 3.333, 0.5638, 3.004, 2.776, 3.333, 2.776, 3.333, 4.009, 3.004, 4.009, 3.346, -1.056, 2.946, -1.072, 2.946, -3.009, 3.399, -1.863, 0.3009, -1.863, 0.7539, -3.009, 0.7539, -1.072, 0.3538, -1.056, 0.3009, 2.776, 0.6297, 2.776, 0.6297, 4.009, 0.3009, 3.553, 0.3009, -0.2125, 0.6297, -0.6692, 0.6297, 0.5638, 0.3009, 0.5638, -2.222, 0.666, -0.03031, 0.666, 0.2985, 1.123, -2.551, 1.123, -2.222, 3.497, -2.551, 1.123, 0.2985, 1.123, -0.03031, 3.497, 0.2985, 3.497, -0.03031, 3.497, 0.2985, 1.123, -2.551, 1.123, -2.222, 3.497, -2.551, 3.497, 1.305, 0.5549, 1.301, 0.4116, 1.444, 0.4075, 1.449, 0.5508, 1.305, 0.5549, 1.449, 0.5508, 1.444, 0.4075, 1.301, 0.4116, -0.2859, 1.039, 1.307, 0.8414, 1.301, 0.6982, -0.2954, 0.8004, -0.2954, 0.3228, 1.301, 0.4116, 1.304, 0.2683, -0.2899, 0.08397, -0.2886, 0.5616, 1.305, 0.5549, 1.301, 0.4116, -0.2954, 0.3228, -0.2954, 0.8004, 1.301, 0.6982, 1.305, 0.5549, -0.2886, 0.5616, -0.2859, 1.039, -0.2954, 0.8004, 1.301, 0.6982, 1.307, 0.8414, -0.2954, 0.3228, -0.2899, 0.08397, 1.304, 0.2683, 1.301, 0.4116, -0.2886, 0.5616, -0.2954, 0.3228, 1.301, 0.4116, 1.305, 0.5549, -0.2954, 0.8004, -0.2886, 0.5616, 1.305, 0.5549, 1.301, 0.6982, 1.305, 0.5549, 1.449, 0.5508, 1.444, 0.4075, 1.301, 0.4116, 1.305, 0.5549, 1.301, 0.4116, 1.444, 0.4075, 1.449, 0.5508, -0.2859, 1.039, -0.2954, 0.8004, 1.301, 0.6982, 1.307, 0.8414, -0.2954, 0.3228, -0.2899, 0.08397, 1.304, 0.2683, 1.301, 0.4116, -0.2886, 0.5616, -0.2954, 0.3228, 1.301, 0.4116, 1.305, 0.5549, -0.2954, 0.8004, -0.2886, 0.5616, 1.305, 0.5549, 1.301, 0.6982, -0.2859, 1.039, 1.307, 0.8414, 1.301, 0.6982, -0.2954, 0.8004, -0.2954, 0.3228, 1.301, 0.4116, 1.304, 0.2683, -0.2899, 0.08397, -0.2886, 0.5616, 1.305, 0.5549, 1.301, 0.4116, -0.2954, 0.3228, -0.2954, 0.8004, 1.301, 0.6982, 1.305, 0.5549, -0.2886, 0.5616])
me_plane.materials.append(mat_chaircloth)
me_plane.materials.append(mat_tablewood)
me_plane.use_remesh_preserve_volume = False
me_plane.use_remesh_preserve_attributes = False
me_plane.use_mirror_vertex_groups = False
me_plane.update()
me_cube = bpy.data.meshes.new('Cube')
me_cube.from_pydata([(5.0, -9.0, 7.1), (5.4, -10.0, 0.0), (5.0, -10.0, 7.1), (5.0, -10.0, 0.0), (5.0, -9.0, 0.0), (5.4, -10.0, 7.5), (5.4, -8.95, 7.5), (5.4, -8.95, 7.3), (5.4, -9.0, 7.5), (5.4, -9.0, 0.0), (5.2, -9.3, 7.3), (5.2, -9.3, 6.5), (5.2, -9.7, 6.5), (5.2, -9.7, 7.3), (4.7, -9.3, 7.3), (4.7, -9.3, 6.5), (4.4, -9.3, 6.5), (4.4, -9.3, 7.3), (-5.4, -10.0, 0.0), (-5.0, -10.0, 0.0), (-5.0, -9.0, 0.0), (0.0, -8.95, 7.3), (-5.4, -8.95, 7.5), (-5.4, -8.95, 7.3), (-5.4, -9.0, 7.5), (0.0, -8.95, 7.5), (-5.4, -9.0, 0.0), (-5.4, -10.0, 7.5), (-5.0, -9.0, 7.1), (-5.0, -10.0, 7.1), (-5.2, -9.3, 7.3), (-5.2, -9.7, 6.5), (-5.2, -9.7, 7.3), (-5.2, -9.3, 6.5), (-4.7, -9.3, 7.3), (-4.7, -9.3, 6.5), (-4.4, -9.3, 6.5), (-4.4, -9.3, 7.3), (5.0, 9.0, 7.1), (5.4, 10.0, 0.0), (5.0, 10.0, 7.1), (5.0, 10.0, 0.0), (5.0, 9.0, 0.0), (5.4, 10.0, 7.5), (5.4, 8.95, 7.5), (5.4, 8.95, 7.3), (5.4, 9.0, 7.5), (5.4, 9.0, 0.0), (5.4, 0.0, 7.3), (5.4, 0.0, 7.5), (5.2, 9.3, 7.3), (5.2, 9.3, 6.5), (5.2, 9.7, 6.5), (5.2, 9.7, 7.3), (4.7, 9.3, 7.3), (4.7, 9.3, 6.5), (4.4, 9.3, 6.5), (4.4, 0.0, 7.3), (4.4, 9.3, 7.3), (4.4, 0.0, 6.5), (4.7, 0.0, 7.3), (4.7, 0.0, 6.5), (-5.4, 10.0, 0.0), (-5.0, 10.0, 0.0), (-5.0, 9.0, 0.0), (-5.4, 10.0, 7.5), (0.0, 8.95, 7.3), (0.0, 0.0, 7.3), (0.0, 0.0, 7.5), (-5.4, 8.95, 7.5), (-5.4, 8.95, 7.3), (-5.4, 9.0, 7.5), (0.0, 8.95, 7.5), (-5.4, 9.0, 0.0), (-5.4, 0.0, 7.3), (-5.4, 0.0, 7.5), (-5.0, 9.0, 7.1), (-5.0, 10.0, 7.1), (-5.2, 9.3, 7.3), (-5.2, 9.7, 7.3), (-5.2, 9.7, 6.5), (-5.2, 9.3, 6.5), (-4.7, 9.3, 7.3), (-4.7, 9.3, 6.5), (-4.4, 9.3, 6.5), (-4.4, 0.0, 7.3), (-4.4, 9.3, 7.3), (-4.4, 0.0, 6.5), (-4.7, 0.0, 7.3), (-4.7, 0.0, 6.5)], [], [(9, 8, 5, 1), (1, 3, 4, 9), (5, 2, 3, 1), (9, 4, 0, 8), (27, 29, 2, 5), (0, 2, 29, 28), (4, 3, 2, 0), (48, 7, 21, 67), (6, 7, 48, 49), (25, 21, 7, 6), (49, 68, 25, 6), (10, 13, 12, 11), (14, 15, 61, 60), (59, 61, 15, 16), (17, 14, 60, 57), (17, 57, 59, 16), (18, 26, 20, 19), (74, 67, 21, 23), (22, 75, 74, 23), (25, 22, 23, 21), (75, 22, 25, 68), (34, 88, 89, 35), (87, 36, 35, 89), (37, 85, 88, 34), (37, 36, 87, 85), (80, 52, 51, 81), (47, 39, 43, 46), (39, 47, 42, 41), (43, 39, 41, 40), (47, 46, 38, 42), (46, 71, 76, 38), (38, 76, 77, 40), (42, 38, 40, 41), (48, 67, 66, 45), (44, 49, 48, 45), (72, 44, 45, 66), (49, 44, 72, 68), (53, 52, 80, 79), (50, 51, 52, 53), (54, 60, 61, 55), (59, 56, 55, 61), (58, 57, 60, 54), (58, 56, 59, 57), (62, 63, 64, 73), (74, 70, 66, 67), (69, 70, 74, 75), (72, 66, 70, 69), (75, 68, 72, 69), (82, 83, 89, 88), (87, 89, 83, 84), (86, 82, 88, 85), (86, 85, 87, 84), (10, 11, 33, 30), (31, 33, 11, 12), (13, 10, 30, 32), (8, 0, 28, 24), (8, 24, 27, 5), (13, 32, 31, 12), (26, 18, 27, 24), (27, 18, 19, 29), (26, 24, 28, 20), (20, 28, 29, 19), (30, 33, 31, 32), (50, 78, 81, 51), (53, 79, 78, 50), (65, 43, 40, 77), (46, 43, 65, 71), (73, 71, 65, 62), (65, 77, 63, 62), (73, 64, 76, 71), (64, 63, 77, 76), (78, 79, 80, 81)])
me_cube.polygons.foreach_set('material_index', [0, 0, 0, 0, 0, 0, 0, 1, 1, 1, 1, 0, 0, 0, 0, 0, 0, 1, 1, 1, 1, 0, 0, 0, 0, 0, 0, 0, 0, 0, 0, 0, 0, 1, 1, 1, 1, 0, 0, 0, 0, 0, 0, 0, 1, 1, 1, 1, 0, 0, 0, 0, 0, 0, 0, 0, 0, 0, 0, 0, 0, 0, 0, 0, 0, 0, 0, 0, 0, 0, 0, 0])
_uv = me_cube.uv_layers.new(name='UVMap')
_uv.uv.foreach_set('vector', [4.259, 1.05, -0.7066, 0.8952, -0.7237, 0.4733, 4.263, 0.3412, 4.263, 0.3412, 4.547, 0.3429, 4.543, 1.051, 4.259, 1.05, -0.7237, 0.4733, -0.7192, 0.2656, 4.26, 0.1743, 4.263, 0.3412, 4.259, 1.05, 4.253, 1.256, -0.7066, 1.104, -0.7066, 0.8952, -3.685, 0.2601, -3.674, 0.08964, -0.7192, 0.2656, -0.7237, 0.4733, -0.721, -0.2578, -0.7192, 0.2656, -3.674, 0.08964, -3.655, -0.3436, 4.251, -0.3436, 4.26, 0.1743, -0.7192, 0.2656, -0.721, -0.2578, 0.3573, 0.6052, 0.0001298, 0.6052, 0.0001299, 0.3657, 0.3573, 0.3657, 0.008112, 0.3573, 0.0001298, 0.3573, 0.0003034, 0.0001298, 0.008286, 0.0001337, 0.2476, 0.3575, 0.2476, 0.3654, 0.008108, 0.3653, 0.008112, 0.3573, 0.008286, 0.0001337, 0.2478, 0.0002506, 0.2476, 0.3575, 0.008112, 0.3573, 0.309, 0.02041, 0.3083, 0.01689, 0.3222, 0.005129, 0.7248, 0.0001298, -0.9534, 0.1626, -0.9534, -0.1357, 1.821, -0.1357, 1.821, 0.1626, 1.821, -0.2252, 1.821, -0.1357, -0.9534, -0.1357, -0.9534, -0.2252, -0.9534, 0.252, -0.9534, 0.1626, 1.821, 0.1626, 1.821, 0.252, -0.9534, 0.252, 1.821, 0.252, 1.821, 0.5503, -0.9534, 0.5503, 4.263, 0.3412, 4.259, 1.05, 4.543, 1.051, 4.547, 0.3429, 0.3573, 0.6052, 0.3573, 0.3657, 0.0001299, 0.3657, 0.0001298, 0.6052, 0.008112, 0.3573, 0.008286, 0.0001337, 0.0003034, 0.0001298, 0.0001298, 0.3573, 0.2476, 0.3575, 0.008112, 0.3573, 0.008108, 0.3653, 0.2476, 0.3654, 0.008286, 0.0001337, 0.008112, 0.3573, 0.2476, 0.3575, 0.2478, 0.0002506, -0.9534, 0.1626, 1.821, 0.1626, 1.821, -0.1357, -0.9534, -0.1357, 1.821, -0.2252, -0.9534, -0.2252, -0.9534, -0.1357, 1.821, -0.1357, -0.9534, 0.252, 1.821, 0.252, 1.821, 0.1626, -0.9534, 0.1626, -0.9534, 0.252, -0.9534, 0.5503, 1.821, 0.5503, 1.821, 0.252, 0.2481, 0.007243, 0.3222, 0.005129, 0.7248, 0.0001298, 0.248, 0.0001298, 4.259, 1.05, 4.263, 0.3412, -0.7237, 0.4733, -0.7066, 0.8952, 4.263, 0.3412, 4.259, 1.05, 4.543, 1.051, 4.547, 0.3429, -0.7237, 0.4733, 4.263, 0.3412, 4.26, 0.1743, -0.7192, 0.2656, 4.259, 1.05, -0.7066, 0.8952, -0.7066, 1.104, 4.253, 1.256, -0.7066, 0.8952, -3.709, 0.9961, -3.701, 1.21, -0.7066, 1.104, -0.721, -0.2578, -3.655, -0.3436, -3.674, 0.08964, -0.7192, 0.2656, 4.251, -0.3436, -0.721, -0.2578, -0.7192, 0.2656, 4.26, 0.1743, 0.3573, 0.6052, 0.3573, 0.3657, 0.0001299, 0.3657, 0.0001298, 0.6052, 0.008112, 0.3573, 0.008286, 0.0001337, 0.0003034, 0.0001298, 0.0001298, 0.3573, 0.2476, 0.3575, 0.008112, 0.3573, 0.008108, 0.3653, 0.2476, 0.3654, 0.008286, 0.0001337, 0.008112, 0.3573, 0.2476, 0.3575, 0.2478, 0.0002506, 0.3083, 0.01689, 0.3222, 0.005129, 0.2481, 0.007243, 0.2495, 0.02606, 0.309, 0.02041, 0.7248, 0.0001298, 0.3222, 0.005129, 0.3083, 0.01689, -0.9534, 0.1626, 1.821, 0.1626, 1.821, -0.1357, -0.9534, -0.1357, 1.821, -0.2252, -0.9534, -0.2252, -0.9534, -0.1357, 1.821, -0.1357, -0.9534, 0.252, 1.821, 0.252, 1.821, 0.1626, -0.9534, 0.1626, -0.9534, 0.252, -0.9534, 0.5503, 1.821, 0.5503, 1.821, 0.252, 4.263, 0.3412, 4.547, 0.3429, 4.543, 1.051, 4.259, 1.05, 0.3573, 0.6052, 0.0001298, 0.6052, 0.0001299, 0.3657, 0.3573, 0.3657, 0.008112, 0.3573, 0.0001298, 0.3573, 0.0003034, 0.0001298, 0.008286, 0.0001337, 0.2476, 0.3575, 0.2476, 0.3654, 0.008108, 0.3653, 0.008112, 0.3573, 0.008286, 0.0001337, 0.2478, 0.0002506, 0.2476, 0.3575, 0.008112, 0.3573, -0.9534, 0.1626, -0.9534, -0.1357, 1.821, -0.1357, 1.821, 0.1626, 1.821, -0.2252, 1.821, -0.1357, -0.9534, -0.1357, -0.9534, -0.2252, -0.9534, 0.252, -0.9534, 0.1626, 1.821, 0.1626, 1.821, 0.252, -0.9534, 0.252, 1.821, 0.252, 1.821, 0.5503, -0.9534, 0.5503, 0.309, 0.02041, 0.7248, 0.0001298, 0.2696, 0.1104, 0.2506, 0.03193, 0.2481, 0.007243, 0.248, 0.0001298, 0.7248, 0.0001298, 0.3222, 0.005129, 0.3083, 0.01689, 0.309, 0.02041, 0.2506, 0.03193, 0.2495, 0.02606, -0.7066, 0.8952, -0.7066, 1.104, -3.701, 1.21, -3.709, 0.9961, -0.7066, 0.8952, -3.709, 0.9961, -3.685, 0.2601, -0.7237, 0.4733, 0.3083, 0.01689, 0.2495, 0.02606, 0.2481, 0.007243, 0.3222, 0.005129, 4.259, 1.05, 4.263, 0.3412, -0.7237, 0.4733, -0.7066, 0.8952, -0.7237, 0.4733, 4.263, 0.3412, 4.26, 0.1743, -0.7192, 0.2656, 4.259, 1.05, -0.7066, 0.8952, -0.7066, 1.104, 4.253, 1.256, 4.251, -0.3436, -0.721, -0.2578, -0.7192, 0.2656, 4.26, 0.1743, 0.309, 0.02041, 0.7248, 0.0001298, 0.3222, 0.005129, 0.3083, 0.01689, 0.309, 0.02041, 0.2506, 0.03193, 0.2696, 0.1104, 0.7248, 0.0001298, 0.3083, 0.01689, 0.2495, 0.02606, 0.2506, 0.03193, 0.309, 0.02041, -3.685, 0.2601, -0.7237, 0.4733, -0.7192, 0.2656, -3.674, 0.08964, -0.7066, 0.8952, -0.7237, 0.4733, -3.685, 0.2601, -3.709, 0.9961, 4.259, 1.05, -0.7066, 0.8952, -0.7237, 0.4733, 4.263, 0.3412, -0.7237, 0.4733, -0.7192, 0.2656, 4.26, 0.1743, 4.263, 0.3412, 4.259, 1.05, 4.253, 1.256, -0.7066, 1.104, -0.7066, 0.8952, 4.251, -0.3436, 4.26, 0.1743, -0.7192, 0.2656, -0.721, -0.2578, 0.309, 0.02041, 0.3083, 0.01689, 0.3222, 0.005129, 0.7248, 0.0001298])
me_cube.materials.append(mat_tablewood)
me_cube.materials.append(mat_tableglass)
me_cube.use_remesh_preserve_volume = False
me_cube.use_remesh_preserve_attributes = False
me_cube.use_mirror_vertex_groups = False
me_cube.update()

# ---- objects
ob_chair = bpy.data.objects.new('Chair', me_plane_001)
ob_chair1 = bpy.data.objects.new('Chair1', me_plane)
ob_table1 = bpy.data.objects.new('Table1', me_cube)
ob_lamp = bpy.data.objects.new('Lamp', light_lamp)
ob_camera = bpy.data.objects.new('Camera', cam_camera)

# ---- transforms, parenting, visibility, modifiers, constraints
ob_chair.location = (0.0, 0.0, 0.0)
ob_chair.lineart.crease_threshold = 0.0
_m = ob_chair.modifiers.new('EdgeSplit', 'EDGE_SPLIT')
_m.use_edge_angle = False
ob_chair1.location = (5.615, -0.4, 0.0)
ob_chair1.lineart.crease_threshold = 0.0
ob_table1.location = (0.0, 0.0, 0.0)
ob_table1.lock_rotations_4d = False
ob_table1.empty_display_type = 'ARROWS'
ob_table1.lineart.crease_threshold = 0.0
ob_lamp.location = (4.076, 1.005, 5.904)
ob_lamp.rotation_euler = (0.6503, 0.05522, 1.866)
ob_lamp.lock_rotations_4d = False
ob_lamp.empty_display_type = 'ARROWS'
ob_lamp.color = (0.0, 0.0, 0.0, 0.0)
ob_lamp.lineart.crease_threshold = 0.0
ob_camera.location = (7.481, -6.508, 5.344)
ob_camera.rotation_euler = (1.109, 0.01082, 0.8149)
ob_camera.lock_rotations_4d = False
ob_camera.empty_display_type = 'ARROWS'
ob_camera.color = (0.0, 0.0, 0.0, 0.0)
ob_camera.display_type = 'WIRE'
ob_camera.lineart.crease_threshold = 0.0

# ---- collection membership
col_collection_1.objects.link(ob_chair)
col_collection_1.objects.link(ob_chair1)
col_collection_1.objects.link(ob_table1)
col_collection_1.objects.link(ob_lamp)
col_collection_1.objects.link(ob_camera)

# ---- scene / render settings (as saved in the file)
scene.camera = ob_camera
scene.frame_start = 0; scene.frame_end = 0; scene.frame_set(0)
scene.render.engine = 'BLENDER_EEVEE_NEXT'
scene.render.resolution_percentage = 50
scene.render.dither_intensity = 0.0
scene.cycles.use_denoising = False
scene.cycles.samples = 10
scene.cycles.sampling_pattern = 'TABULATED_SOBOL'
scene.cycles.light_sampling_threshold = 0.0
scene.cycles.use_adaptive_sampling = False
scene.cycles.use_light_tree = False
scene.cycles.blur_glossy = 0.0
scene.cycles.pixel_filter_type = 'GAUSSIAN'
scene.cycles.sample_clamp_indirect = 0.0
scene.view_settings.view_transform = 'Standard'
bpy.context.view_layer.update()
